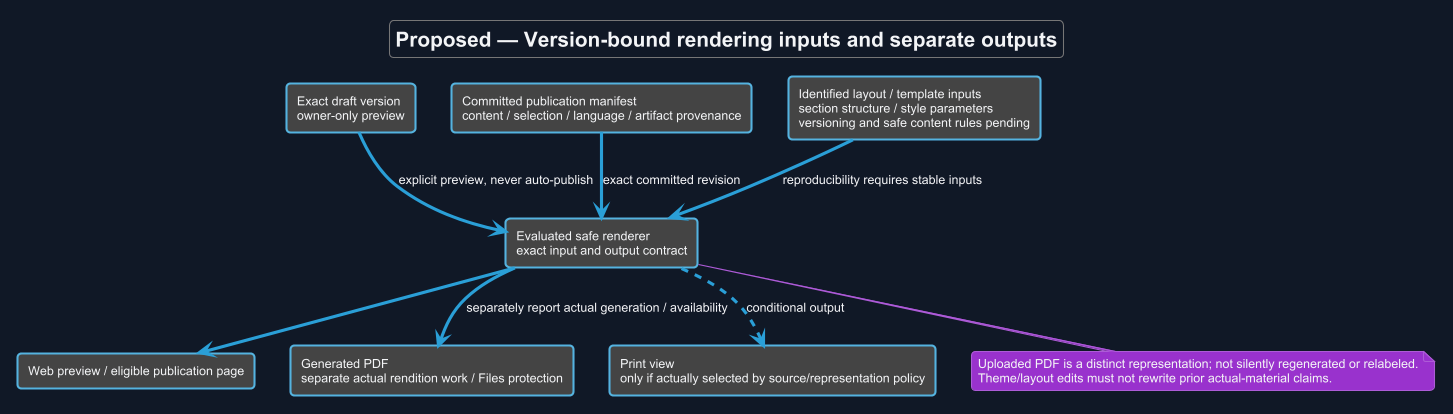

The diagram above was rendered by PlantUML. Its source (embedded in the PNG):
@startuml
!theme cyborg
skinparam backgroundColor #111827
skinparam defaultFontColor #F3F4F6
title Proposed — Version-bound rendering inputs and separate outputs
skinparam backgroundColor #111827
skinparam shadowing false
skinparam defaultFontName Arial

rectangle "Exact draft version\nowner-only preview" as D
rectangle "Committed publication manifest\ncontent / selection / language / artifact provenance" as P
rectangle "Identified layout / template inputs\nsection structure / style parameters\nversioning and safe content rules pending" as T
rectangle "Evaluated safe renderer\nexact input and output contract" as R
rectangle "Web preview / eligible publication page" as W
rectangle "Generated PDF\nseparate actual rendition work / Files protection" as F
rectangle "Print view\nonly if actually selected by source/representation policy" as V
D --> R : explicit preview, never auto-publish
P --> R : exact committed revision
T --> R : reproducibility requires stable inputs
R --> W
R --> F : separately report actual generation / availability
R ..> V : conditional output
note bottom of R
 Uploaded PDF is a distinct representation; not silently regenerated or relabeled.
 Theme/layout edits must not rewrite prior actual-material claims.
end note

@enduml